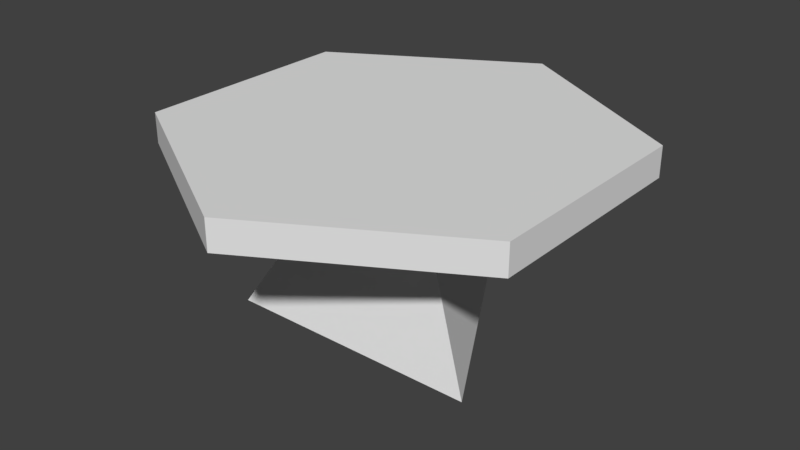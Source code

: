 # Source: hexagonWithFoot.blend  (saved by Blender 2.78.0; exported with 4.5.12 LTS)
import bpy
from mathutils import Matrix  # noqa: F401  (used for matrix-valued properties, if any)

bpy.ops.wm.read_factory_settings(use_empty=True)
scene = bpy.context.scene
scene.name = 'Scene'

# ---- collections
col_collection_1 = bpy.data.collections.new('Collection 1'); scene.collection.children.link(col_collection_1)

# ---- world
world_world = bpy.data.worlds.new('World'); scene.world = world_world
world_world.color = (0.05088, 0.05088, 0.05088)
world_world.use_sun_shadow = False
world_world.sun_shadow_jitter_overblur = 0.0
world_world.cycles.sampling_method = 'MANUAL'

# ---- meshes
me_circle = bpy.data.meshes.new('Circle')
me_circle.from_pydata([(0.0, 5.0, 0.0), (-4.33, -2.5, 0.0), (4.33, -2.5, 0.0), (6.888e-08, 1.5, 5.333), (-1.299, -0.75, 5.333), (1.299, -0.75, 5.333), (-0.6495, 0.375, 5.333), (3.073e-07, -0.75, 5.333), (0.6495, 0.375, 5.333), (-6.495, 3.75, 5.333), (-5.033e-07, 7.5, 5.333), (1.166e-06, -7.5, 5.333), (-6.495, -3.75, 5.333), (6.495, 3.75, 5.333), (6.495, -3.75, 5.333), (-6.495, 3.75, 6.333), (-5.033e-07, 7.5, 6.333), (1.166e-06, -7.5, 6.333), (-6.495, -3.75, 6.333), (6.495, 3.75, 6.333), (6.495, -3.75, 6.333)], [], [(0, 3, 8, 5, 2), (2, 5, 7, 4, 1), (1, 4, 6, 3, 0), (1, 0, 2), (6, 4, 12, 9), (4, 7, 11, 12), (8, 3, 10, 13), (3, 6, 9, 10), (5, 8, 13, 14), (7, 5, 14, 11), (13, 10, 16, 19), (18, 17, 15), (11, 14, 20, 17), (9, 12, 18, 15), (10, 9, 15, 16), (12, 11, 17, 18), (15, 19, 16), (15, 17, 19), (17, 20, 19), (14, 13, 19, 20)])
me_circle.use_remesh_preserve_volume = False
me_circle.use_remesh_preserve_attributes = False
me_circle.use_mirror_vertex_groups = False
me_circle.update()

# ---- objects
ob_circle = bpy.data.objects.new('Circle', me_circle)

# ---- transforms, parenting, visibility, modifiers, constraints
ob_circle.location = (0.0, 0.0, 0.0)
ob_circle.lineart.crease_threshold = 0.0

# ---- collection membership
col_collection_1.objects.link(ob_circle)

# ---- scene / render settings (as saved in the file)
scene.frame_start = 1; scene.frame_end = 250; scene.frame_set(1)
scene.render.engine = 'BLENDER_EEVEE_NEXT'
scene.render.resolution_percentage = 50
scene.render.dither_intensity = 0.0
scene.cycles.use_denoising = False
scene.cycles.samples = 128
scene.cycles.sampling_pattern = 'TABULATED_SOBOL'
scene.cycles.light_sampling_threshold = 0.0
scene.cycles.use_adaptive_sampling = False
scene.cycles.use_light_tree = False
scene.cycles.blur_glossy = 0.0
scene.cycles.sample_clamp_indirect = 0.0
scene.view_settings.view_transform = 'Standard'
bpy.context.view_layer.update()

# ---- added for rendering (the .blend has no active camera and no usable light): camera, sun
cam_auto = bpy.data.cameras.new('AutoCamera')
cam_auto.lens = 50.0
cam_auto.sensor_width = 36.0
cam_auto.clip_end = 1000.0
ob_auto_camera = bpy.data.objects.new('AutoCamera', cam_auto)
scene.collection.objects.link(ob_auto_camera)
ob_auto_camera.location = (19.2718, -23.1262, 18.5841)
ob_auto_camera.rotation_euler = (1.09748, -7.21219e-08, 0.694738)
scene.camera = ob_auto_camera
light_auto_sun = bpy.data.lights.new('AutoSun', 'SUN')
light_auto_sun.energy = 3.0
light_auto_sun.angle = 0.0523599
ob_auto_sun = bpy.data.objects.new('AutoSun', light_auto_sun)
scene.collection.objects.link(ob_auto_sun)
ob_auto_sun.rotation_euler = (0.872665, 0.174533, 0.523599)
bpy.context.view_layer.update()
